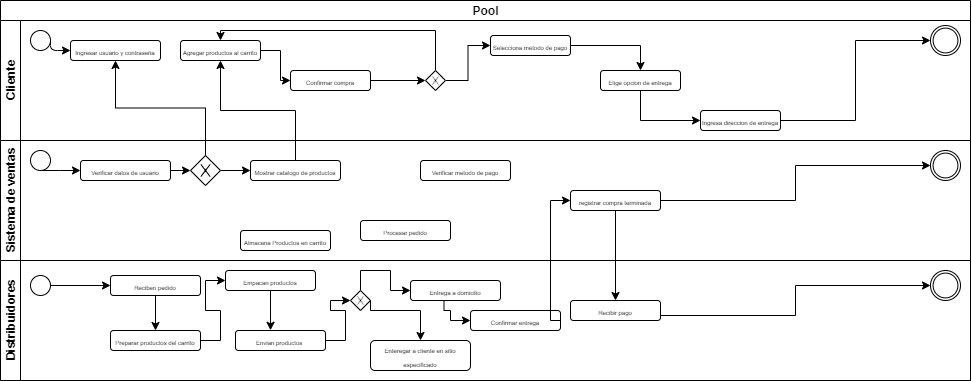

The diagram above was exported from draw.io. Its source (the exported page's mxGraphModel, read from the mxfile embedded in the PNG):
<mxGraphModel dx="424" dy="474" grid="1" gridSize="10" guides="1" tooltips="1" connect="1" arrows="1" fold="1" page="1" pageScale="1" pageWidth="850" pageHeight="1100" background="#ffffff" math="0" shadow="0">
  <root>
    <mxCell id="0" />
    <mxCell id="1" parent="0" />
    <mxCell id="LAef1w2Ub8PIJbOYtXi8-1" value="Pool" style="swimlane;html=1;childLayout=stackLayout;resizeParent=1;resizeParentMax=0;horizontal=1;startSize=20;horizontalStack=0;" vertex="1" parent="1">
      <mxGeometry x="110" width="970" height="380" as="geometry" />
    </mxCell>
    <mxCell id="LAef1w2Ub8PIJbOYtXi8-2" value="Cliente" style="swimlane;html=1;startSize=20;horizontal=0;" vertex="1" parent="LAef1w2Ub8PIJbOYtXi8-1">
      <mxGeometry y="20" width="970" height="120" as="geometry" />
    </mxCell>
    <mxCell id="LAef1w2Ub8PIJbOYtXi8-5" value="" style="shape=mxgraph.bpmn.shape;html=1;verticalLabelPosition=bottom;labelBackgroundColor=#ffffff;verticalAlign=top;align=center;perimeter=ellipsePerimeter;outlineConnect=0;outline=standard;symbol=general;" vertex="1" parent="LAef1w2Ub8PIJbOYtXi8-2">
      <mxGeometry x="30" y="10" width="20" height="20" as="geometry" />
    </mxCell>
    <mxCell id="LAef1w2Ub8PIJbOYtXi8-7" value="&lt;font style=&quot;font-size: 6px&quot;&gt;Ingresar usuario y contraseña&lt;/font&gt;" style="rounded=1;whiteSpace=wrap;html=1;" vertex="1" parent="LAef1w2Ub8PIJbOYtXi8-2">
      <mxGeometry x="70" y="20" width="90" height="20" as="geometry" />
    </mxCell>
    <mxCell id="LAef1w2Ub8PIJbOYtXi8-6" value="" style="endArrow=classic;html=1;exitX=1;exitY=0.5;exitDx=0;exitDy=0;" edge="1" parent="LAef1w2Ub8PIJbOYtXi8-2" source="LAef1w2Ub8PIJbOYtXi8-5" target="LAef1w2Ub8PIJbOYtXi8-7">
      <mxGeometry width="50" height="50" relative="1" as="geometry">
        <mxPoint x="40" y="90" as="sourcePoint" />
        <mxPoint x="70" y="30" as="targetPoint" />
        <Array as="points">
          <mxPoint x="50" y="30" />
        </Array>
      </mxGeometry>
    </mxCell>
    <mxCell id="LAef1w2Ub8PIJbOYtXi8-68" style="edgeStyle=orthogonalEdgeStyle;rounded=0;orthogonalLoop=1;jettySize=auto;html=1;exitX=1;exitY=0.5;exitDx=0;exitDy=0;entryX=0;entryY=0.5;entryDx=0;entryDy=0;" edge="1" parent="LAef1w2Ub8PIJbOYtXi8-2" source="LAef1w2Ub8PIJbOYtXi8-15" target="LAef1w2Ub8PIJbOYtXi8-17">
      <mxGeometry relative="1" as="geometry" />
    </mxCell>
    <mxCell id="LAef1w2Ub8PIJbOYtXi8-15" value="&lt;font style=&quot;font-size: 6px&quot;&gt;Agregar productos al carrito&lt;/font&gt;" style="rounded=1;whiteSpace=wrap;html=1;" vertex="1" parent="LAef1w2Ub8PIJbOYtXi8-2">
      <mxGeometry x="180" y="20" width="80" height="20" as="geometry" />
    </mxCell>
    <mxCell id="LAef1w2Ub8PIJbOYtXi8-70" style="edgeStyle=orthogonalEdgeStyle;rounded=0;orthogonalLoop=1;jettySize=auto;html=1;exitX=1;exitY=0.5;exitDx=0;exitDy=0;entryX=0;entryY=0.5;entryDx=0;entryDy=0;" edge="1" parent="LAef1w2Ub8PIJbOYtXi8-2" source="LAef1w2Ub8PIJbOYtXi8-17" target="LAef1w2Ub8PIJbOYtXi8-69">
      <mxGeometry relative="1" as="geometry" />
    </mxCell>
    <mxCell id="LAef1w2Ub8PIJbOYtXi8-17" value="&lt;font style=&quot;font-size: 6px&quot;&gt;Confirmar compra&lt;/font&gt;" style="rounded=1;whiteSpace=wrap;html=1;" vertex="1" parent="LAef1w2Ub8PIJbOYtXi8-2">
      <mxGeometry x="290" y="50" width="80" height="20" as="geometry" />
    </mxCell>
    <mxCell id="LAef1w2Ub8PIJbOYtXi8-73" style="edgeStyle=orthogonalEdgeStyle;rounded=0;orthogonalLoop=1;jettySize=auto;html=1;exitX=1;exitY=0.5;exitDx=0;exitDy=0;entryX=0.5;entryY=0;entryDx=0;entryDy=0;" edge="1" parent="LAef1w2Ub8PIJbOYtXi8-2" source="LAef1w2Ub8PIJbOYtXi8-18" target="LAef1w2Ub8PIJbOYtXi8-19">
      <mxGeometry relative="1" as="geometry" />
    </mxCell>
    <mxCell id="LAef1w2Ub8PIJbOYtXi8-18" value="&lt;font style=&quot;font-size: 6px&quot;&gt;Selecciona metodo de pago&lt;/font&gt;" style="rounded=1;whiteSpace=wrap;html=1;" vertex="1" parent="LAef1w2Ub8PIJbOYtXi8-2">
      <mxGeometry x="490" y="15" width="80" height="20" as="geometry" />
    </mxCell>
    <mxCell id="LAef1w2Ub8PIJbOYtXi8-74" style="edgeStyle=orthogonalEdgeStyle;rounded=0;orthogonalLoop=1;jettySize=auto;html=1;exitX=0.5;exitY=1;exitDx=0;exitDy=0;entryX=0;entryY=0.5;entryDx=0;entryDy=0;" edge="1" parent="LAef1w2Ub8PIJbOYtXi8-2" source="LAef1w2Ub8PIJbOYtXi8-19" target="LAef1w2Ub8PIJbOYtXi8-20">
      <mxGeometry relative="1" as="geometry" />
    </mxCell>
    <mxCell id="LAef1w2Ub8PIJbOYtXi8-19" value="&lt;font style=&quot;font-size: 6px&quot;&gt;Elige opcion de entrega&lt;/font&gt;" style="rounded=1;whiteSpace=wrap;html=1;" vertex="1" parent="LAef1w2Ub8PIJbOYtXi8-2">
      <mxGeometry x="600" y="50" width="80" height="20" as="geometry" />
    </mxCell>
    <mxCell id="LAef1w2Ub8PIJbOYtXi8-75" style="edgeStyle=orthogonalEdgeStyle;rounded=0;orthogonalLoop=1;jettySize=auto;html=1;exitX=1;exitY=0.5;exitDx=0;exitDy=0;entryX=0;entryY=0.5;entryDx=0;entryDy=0;" edge="1" parent="LAef1w2Ub8PIJbOYtXi8-2" source="LAef1w2Ub8PIJbOYtXi8-20" target="LAef1w2Ub8PIJbOYtXi8-21">
      <mxGeometry relative="1" as="geometry" />
    </mxCell>
    <mxCell id="LAef1w2Ub8PIJbOYtXi8-20" value="&lt;font style=&quot;font-size: 6px&quot;&gt;Ingresa direccion de entrega&lt;/font&gt;" style="rounded=1;whiteSpace=wrap;html=1;" vertex="1" parent="LAef1w2Ub8PIJbOYtXi8-2">
      <mxGeometry x="700" y="90" width="80" height="20" as="geometry" />
    </mxCell>
    <mxCell id="LAef1w2Ub8PIJbOYtXi8-21" value="" style="shape=mxgraph.bpmn.shape;html=1;verticalLabelPosition=bottom;labelBackgroundColor=#ffffff;verticalAlign=top;align=center;perimeter=ellipsePerimeter;outlineConnect=0;outline=throwing;symbol=general;" vertex="1" parent="LAef1w2Ub8PIJbOYtXi8-2">
      <mxGeometry x="930" y="5" width="30" height="30" as="geometry" />
    </mxCell>
    <mxCell id="LAef1w2Ub8PIJbOYtXi8-71" style="edgeStyle=orthogonalEdgeStyle;rounded=0;orthogonalLoop=1;jettySize=auto;html=1;exitX=0.5;exitY=0;exitDx=0;exitDy=0;entryX=0.5;entryY=0;entryDx=0;entryDy=0;" edge="1" parent="LAef1w2Ub8PIJbOYtXi8-2" source="LAef1w2Ub8PIJbOYtXi8-69" target="LAef1w2Ub8PIJbOYtXi8-15">
      <mxGeometry relative="1" as="geometry">
        <Array as="points">
          <mxPoint x="435" y="10" />
          <mxPoint x="220" y="10" />
        </Array>
      </mxGeometry>
    </mxCell>
    <mxCell id="LAef1w2Ub8PIJbOYtXi8-72" style="edgeStyle=orthogonalEdgeStyle;rounded=0;orthogonalLoop=1;jettySize=auto;html=1;exitX=1;exitY=0.5;exitDx=0;exitDy=0;entryX=0;entryY=0.5;entryDx=0;entryDy=0;" edge="1" parent="LAef1w2Ub8PIJbOYtXi8-2" source="LAef1w2Ub8PIJbOYtXi8-69" target="LAef1w2Ub8PIJbOYtXi8-18">
      <mxGeometry relative="1" as="geometry" />
    </mxCell>
    <mxCell id="LAef1w2Ub8PIJbOYtXi8-69" value="" style="shape=mxgraph.bpmn.shape;html=1;verticalLabelPosition=bottom;labelBackgroundColor=#ffffff;verticalAlign=top;align=center;perimeter=rhombusPerimeter;background=gateway;outlineConnect=0;outline=none;symbol=exclusiveGw;" vertex="1" parent="LAef1w2Ub8PIJbOYtXi8-2">
      <mxGeometry x="425" y="50" width="20" height="20" as="geometry" />
    </mxCell>
    <mxCell id="LAef1w2Ub8PIJbOYtXi8-4" value="Sistema de ventas" style="swimlane;html=1;startSize=20;horizontal=0;" vertex="1" parent="LAef1w2Ub8PIJbOYtXi8-1">
      <mxGeometry y="140" width="970" height="120" as="geometry" />
    </mxCell>
    <mxCell id="LAef1w2Ub8PIJbOYtXi8-22" value="" style="shape=mxgraph.bpmn.shape;html=1;verticalLabelPosition=bottom;labelBackgroundColor=#ffffff;verticalAlign=top;align=center;perimeter=ellipsePerimeter;outlineConnect=0;outline=throwing;symbol=general;" vertex="1" parent="LAef1w2Ub8PIJbOYtXi8-4">
      <mxGeometry x="930" y="10" width="30" height="30" as="geometry" />
    </mxCell>
    <mxCell id="LAef1w2Ub8PIJbOYtXi8-78" style="edgeStyle=orthogonalEdgeStyle;rounded=0;orthogonalLoop=1;jettySize=auto;html=1;exitX=1;exitY=0.5;exitDx=0;exitDy=0;entryX=0;entryY=0.5;entryDx=0;entryDy=0;" edge="1" parent="LAef1w2Ub8PIJbOYtXi8-4" source="LAef1w2Ub8PIJbOYtXi8-24" target="LAef1w2Ub8PIJbOYtXi8-28">
      <mxGeometry relative="1" as="geometry" />
    </mxCell>
    <mxCell id="LAef1w2Ub8PIJbOYtXi8-24" value="&lt;font style=&quot;font-size: 6px&quot;&gt;Verificar datos de usuario&lt;/font&gt;" style="rounded=1;whiteSpace=wrap;html=1;" vertex="1" parent="LAef1w2Ub8PIJbOYtXi8-4">
      <mxGeometry x="80" y="20" width="90" height="20" as="geometry" />
    </mxCell>
    <mxCell id="LAef1w2Ub8PIJbOYtXi8-76" style="edgeStyle=orthogonalEdgeStyle;rounded=0;orthogonalLoop=1;jettySize=auto;html=1;exitX=0.5;exitY=1;exitDx=0;exitDy=0;entryX=0;entryY=0.5;entryDx=0;entryDy=0;" edge="1" parent="LAef1w2Ub8PIJbOYtXi8-4" source="LAef1w2Ub8PIJbOYtXi8-25" target="LAef1w2Ub8PIJbOYtXi8-24">
      <mxGeometry relative="1" as="geometry">
        <Array as="points">
          <mxPoint x="60" y="30" />
          <mxPoint x="60" y="30" />
        </Array>
      </mxGeometry>
    </mxCell>
    <mxCell id="LAef1w2Ub8PIJbOYtXi8-25" value="" style="shape=mxgraph.bpmn.shape;html=1;verticalLabelPosition=bottom;labelBackgroundColor=#ffffff;verticalAlign=top;align=center;perimeter=ellipsePerimeter;outlineConnect=0;outline=standard;symbol=general;" vertex="1" parent="LAef1w2Ub8PIJbOYtXi8-4">
      <mxGeometry x="30" y="10" width="20" height="20" as="geometry" />
    </mxCell>
    <mxCell id="LAef1w2Ub8PIJbOYtXi8-27" value="&lt;font style=&quot;font-size: 6px&quot;&gt;Mostrar catalogo de productos&lt;/font&gt;" style="rounded=1;whiteSpace=wrap;html=1;" vertex="1" parent="LAef1w2Ub8PIJbOYtXi8-4">
      <mxGeometry x="250" y="20" width="90" height="20" as="geometry" />
    </mxCell>
    <mxCell id="LAef1w2Ub8PIJbOYtXi8-80" style="edgeStyle=orthogonalEdgeStyle;rounded=0;orthogonalLoop=1;jettySize=auto;html=1;exitX=1;exitY=0.5;exitDx=0;exitDy=0;entryX=0;entryY=0.5;entryDx=0;entryDy=0;" edge="1" parent="LAef1w2Ub8PIJbOYtXi8-4" source="LAef1w2Ub8PIJbOYtXi8-28" target="LAef1w2Ub8PIJbOYtXi8-27">
      <mxGeometry relative="1" as="geometry" />
    </mxCell>
    <mxCell id="LAef1w2Ub8PIJbOYtXi8-28" value="" style="shape=mxgraph.bpmn.shape;html=1;verticalLabelPosition=bottom;labelBackgroundColor=#ffffff;verticalAlign=top;align=center;perimeter=rhombusPerimeter;background=gateway;outlineConnect=0;outline=none;symbol=exclusiveGw;" vertex="1" parent="LAef1w2Ub8PIJbOYtXi8-4">
      <mxGeometry x="190" y="15" width="30" height="30" as="geometry" />
    </mxCell>
    <mxCell id="LAef1w2Ub8PIJbOYtXi8-29" value="&lt;font style=&quot;font-size: 6px&quot;&gt;Almacena Productos en carrito&lt;/font&gt;" style="rounded=1;whiteSpace=wrap;html=1;" vertex="1" parent="LAef1w2Ub8PIJbOYtXi8-4">
      <mxGeometry x="240" y="90" width="90" height="20" as="geometry" />
    </mxCell>
    <mxCell id="LAef1w2Ub8PIJbOYtXi8-30" value="&lt;font style=&quot;font-size: 6px&quot;&gt;Verificar metodo de pago&lt;/font&gt;" style="rounded=1;whiteSpace=wrap;html=1;" vertex="1" parent="LAef1w2Ub8PIJbOYtXi8-4">
      <mxGeometry x="420" y="20" width="90" height="20" as="geometry" />
    </mxCell>
    <mxCell id="LAef1w2Ub8PIJbOYtXi8-31" value="&lt;font style=&quot;font-size: 6px&quot;&gt;Procesar pedido&lt;/font&gt;" style="rounded=1;whiteSpace=wrap;html=1;" vertex="1" parent="LAef1w2Ub8PIJbOYtXi8-4">
      <mxGeometry x="360" y="80" width="90" height="20" as="geometry" />
    </mxCell>
    <mxCell id="LAef1w2Ub8PIJbOYtXi8-82" style="edgeStyle=orthogonalEdgeStyle;rounded=0;orthogonalLoop=1;jettySize=auto;html=1;exitX=1;exitY=0.5;exitDx=0;exitDy=0;entryX=0;entryY=0.5;entryDx=0;entryDy=0;" edge="1" parent="LAef1w2Ub8PIJbOYtXi8-4" source="LAef1w2Ub8PIJbOYtXi8-35" target="LAef1w2Ub8PIJbOYtXi8-22">
      <mxGeometry relative="1" as="geometry" />
    </mxCell>
    <mxCell id="LAef1w2Ub8PIJbOYtXi8-35" value="&lt;font style=&quot;font-size: 6px&quot;&gt;registrar compra terminada&lt;/font&gt;" style="rounded=1;whiteSpace=wrap;html=1;" vertex="1" parent="LAef1w2Ub8PIJbOYtXi8-4">
      <mxGeometry x="570" y="50" width="90" height="20" as="geometry" />
    </mxCell>
    <mxCell id="LAef1w2Ub8PIJbOYtXi8-3" value="Distribuidores" style="swimlane;html=1;startSize=20;horizontal=0;" vertex="1" parent="LAef1w2Ub8PIJbOYtXi8-1">
      <mxGeometry y="260" width="970" height="120" as="geometry" />
    </mxCell>
    <mxCell id="LAef1w2Ub8PIJbOYtXi8-23" value="" style="shape=mxgraph.bpmn.shape;html=1;verticalLabelPosition=bottom;labelBackgroundColor=#ffffff;verticalAlign=top;align=center;perimeter=ellipsePerimeter;outlineConnect=0;outline=throwing;symbol=general;" vertex="1" parent="LAef1w2Ub8PIJbOYtXi8-3">
      <mxGeometry x="930" y="10" width="30" height="30" as="geometry" />
    </mxCell>
    <mxCell id="LAef1w2Ub8PIJbOYtXi8-55" style="edgeStyle=orthogonalEdgeStyle;rounded=0;orthogonalLoop=1;jettySize=auto;html=1;exitX=0.5;exitY=1;exitDx=0;exitDy=0;entryX=0.5;entryY=0;entryDx=0;entryDy=0;" edge="1" parent="LAef1w2Ub8PIJbOYtXi8-3" source="LAef1w2Ub8PIJbOYtXi8-32" target="LAef1w2Ub8PIJbOYtXi8-39">
      <mxGeometry relative="1" as="geometry" />
    </mxCell>
    <mxCell id="LAef1w2Ub8PIJbOYtXi8-32" value="&lt;font style=&quot;font-size: 6px&quot;&gt;Reciben pedido&lt;/font&gt;" style="rounded=1;whiteSpace=wrap;html=1;" vertex="1" parent="LAef1w2Ub8PIJbOYtXi8-3">
      <mxGeometry x="110" y="15" width="90" height="20" as="geometry" />
    </mxCell>
    <mxCell id="LAef1w2Ub8PIJbOYtXi8-85" style="edgeStyle=orthogonalEdgeStyle;rounded=0;orthogonalLoop=1;jettySize=auto;html=1;exitX=0.372;exitY=0.956;exitDx=0;exitDy=0;entryX=0;entryY=0.5;entryDx=0;entryDy=0;exitPerimeter=0;" edge="1" parent="LAef1w2Ub8PIJbOYtXi8-3" source="LAef1w2Ub8PIJbOYtXi8-34" target="LAef1w2Ub8PIJbOYtXi8-52">
      <mxGeometry relative="1" as="geometry">
        <Array as="points">
          <mxPoint x="444" y="50" />
          <mxPoint x="450" y="50" />
          <mxPoint x="450" y="60" />
        </Array>
      </mxGeometry>
    </mxCell>
    <mxCell id="LAef1w2Ub8PIJbOYtXi8-34" value="&lt;font style=&quot;font-size: 6px&quot;&gt;Entrega a domicilio&lt;/font&gt;" style="rounded=1;whiteSpace=wrap;html=1;" vertex="1" parent="LAef1w2Ub8PIJbOYtXi8-3">
      <mxGeometry x="410" y="20" width="90" height="20" as="geometry" />
    </mxCell>
    <mxCell id="LAef1w2Ub8PIJbOYtXi8-54" style="edgeStyle=orthogonalEdgeStyle;rounded=0;orthogonalLoop=1;jettySize=auto;html=1;exitX=1;exitY=0.5;exitDx=0;exitDy=0;entryX=0;entryY=0.5;entryDx=0;entryDy=0;" edge="1" parent="LAef1w2Ub8PIJbOYtXi8-3" source="LAef1w2Ub8PIJbOYtXi8-37" target="LAef1w2Ub8PIJbOYtXi8-32">
      <mxGeometry relative="1" as="geometry" />
    </mxCell>
    <mxCell id="LAef1w2Ub8PIJbOYtXi8-37" value="" style="shape=mxgraph.bpmn.shape;html=1;verticalLabelPosition=bottom;labelBackgroundColor=#ffffff;verticalAlign=top;align=center;perimeter=ellipsePerimeter;outlineConnect=0;outline=standard;symbol=general;" vertex="1" parent="LAef1w2Ub8PIJbOYtXi8-3">
      <mxGeometry x="30" y="15" width="20" height="20" as="geometry" />
    </mxCell>
    <mxCell id="LAef1w2Ub8PIJbOYtXi8-56" style="edgeStyle=orthogonalEdgeStyle;rounded=0;orthogonalLoop=1;jettySize=auto;html=1;exitX=1;exitY=0.5;exitDx=0;exitDy=0;entryX=0;entryY=0.5;entryDx=0;entryDy=0;" edge="1" parent="LAef1w2Ub8PIJbOYtXi8-3" source="LAef1w2Ub8PIJbOYtXi8-39" target="LAef1w2Ub8PIJbOYtXi8-40">
      <mxGeometry relative="1" as="geometry" />
    </mxCell>
    <mxCell id="LAef1w2Ub8PIJbOYtXi8-39" value="&lt;font style=&quot;font-size: 6px&quot;&gt;Preparar productos del carrito&lt;/font&gt;" style="rounded=1;whiteSpace=wrap;html=1;" vertex="1" parent="LAef1w2Ub8PIJbOYtXi8-3">
      <mxGeometry x="110" y="70" width="90" height="20" as="geometry" />
    </mxCell>
    <mxCell id="LAef1w2Ub8PIJbOYtXi8-57" style="edgeStyle=orthogonalEdgeStyle;rounded=0;orthogonalLoop=1;jettySize=auto;html=1;exitX=0.5;exitY=1;exitDx=0;exitDy=0;entryX=0.389;entryY=-0.01;entryDx=0;entryDy=0;entryPerimeter=0;" edge="1" parent="LAef1w2Ub8PIJbOYtXi8-3" source="LAef1w2Ub8PIJbOYtXi8-40" target="LAef1w2Ub8PIJbOYtXi8-41">
      <mxGeometry relative="1" as="geometry" />
    </mxCell>
    <mxCell id="LAef1w2Ub8PIJbOYtXi8-40" value="&lt;font style=&quot;font-size: 6px&quot;&gt;Empacan productos&lt;/font&gt;" style="rounded=1;whiteSpace=wrap;html=1;" vertex="1" parent="LAef1w2Ub8PIJbOYtXi8-3">
      <mxGeometry x="225" y="10" width="90" height="20" as="geometry" />
    </mxCell>
    <mxCell id="LAef1w2Ub8PIJbOYtXi8-58" style="edgeStyle=orthogonalEdgeStyle;rounded=0;orthogonalLoop=1;jettySize=auto;html=1;exitX=1;exitY=0.5;exitDx=0;exitDy=0;entryX=0;entryY=0.5;entryDx=0;entryDy=0;" edge="1" parent="LAef1w2Ub8PIJbOYtXi8-3" source="LAef1w2Ub8PIJbOYtXi8-41" target="LAef1w2Ub8PIJbOYtXi8-42">
      <mxGeometry relative="1" as="geometry" />
    </mxCell>
    <mxCell id="LAef1w2Ub8PIJbOYtXi8-41" value="&lt;font style=&quot;font-size: 6px&quot;&gt;Envian productos&amp;nbsp;&lt;/font&gt;" style="rounded=1;whiteSpace=wrap;html=1;" vertex="1" parent="LAef1w2Ub8PIJbOYtXi8-3">
      <mxGeometry x="235" y="70" width="90" height="20" as="geometry" />
    </mxCell>
    <mxCell id="LAef1w2Ub8PIJbOYtXi8-59" style="edgeStyle=orthogonalEdgeStyle;rounded=0;orthogonalLoop=1;jettySize=auto;html=1;exitX=0.5;exitY=0;exitDx=0;exitDy=0;entryX=0;entryY=0.5;entryDx=0;entryDy=0;" edge="1" parent="LAef1w2Ub8PIJbOYtXi8-3" source="LAef1w2Ub8PIJbOYtXi8-42" target="LAef1w2Ub8PIJbOYtXi8-34">
      <mxGeometry relative="1" as="geometry" />
    </mxCell>
    <mxCell id="LAef1w2Ub8PIJbOYtXi8-61" style="edgeStyle=orthogonalEdgeStyle;rounded=0;orthogonalLoop=1;jettySize=auto;html=1;exitX=1;exitY=0.5;exitDx=0;exitDy=0;" edge="1" parent="LAef1w2Ub8PIJbOYtXi8-3" source="LAef1w2Ub8PIJbOYtXi8-42" target="LAef1w2Ub8PIJbOYtXi8-60">
      <mxGeometry relative="1" as="geometry">
        <Array as="points">
          <mxPoint x="370" y="50" />
          <mxPoint x="420" y="50" />
        </Array>
      </mxGeometry>
    </mxCell>
    <mxCell id="LAef1w2Ub8PIJbOYtXi8-42" value="" style="shape=mxgraph.bpmn.shape;html=1;verticalLabelPosition=bottom;labelBackgroundColor=#ffffff;verticalAlign=top;align=center;perimeter=rhombusPerimeter;background=gateway;outlineConnect=0;outline=none;symbol=exclusiveGw;" vertex="1" parent="LAef1w2Ub8PIJbOYtXi8-3">
      <mxGeometry x="350" y="30" width="20" height="20" as="geometry" />
    </mxCell>
    <mxCell id="LAef1w2Ub8PIJbOYtXi8-52" value="&lt;font style=&quot;font-size: 6px&quot;&gt;Confirmar entrega&lt;/font&gt;" style="rounded=1;whiteSpace=wrap;html=1;" vertex="1" parent="LAef1w2Ub8PIJbOYtXi8-3">
      <mxGeometry x="470" y="50" width="90" height="20" as="geometry" />
    </mxCell>
    <mxCell id="LAef1w2Ub8PIJbOYtXi8-83" style="edgeStyle=orthogonalEdgeStyle;rounded=0;orthogonalLoop=1;jettySize=auto;html=1;exitX=1;exitY=0.75;exitDx=0;exitDy=0;entryX=0;entryY=0.5;entryDx=0;entryDy=0;" edge="1" parent="LAef1w2Ub8PIJbOYtXi8-3" source="LAef1w2Ub8PIJbOYtXi8-53" target="LAef1w2Ub8PIJbOYtXi8-23">
      <mxGeometry relative="1" as="geometry" />
    </mxCell>
    <mxCell id="LAef1w2Ub8PIJbOYtXi8-53" value="&lt;font style=&quot;font-size: 6px&quot;&gt;Recibir pago&lt;/font&gt;" style="rounded=1;whiteSpace=wrap;html=1;" vertex="1" parent="LAef1w2Ub8PIJbOYtXi8-3">
      <mxGeometry x="570" y="40" width="90" height="20" as="geometry" />
    </mxCell>
    <mxCell id="LAef1w2Ub8PIJbOYtXi8-60" value="&lt;font style=&quot;font-size: 6px&quot;&gt;Enteregar a cliente en sitio especificado&lt;/font&gt;" style="rounded=1;whiteSpace=wrap;html=1;" vertex="1" parent="LAef1w2Ub8PIJbOYtXi8-3">
      <mxGeometry x="370" y="80" width="100" height="30" as="geometry" />
    </mxCell>
    <mxCell id="LAef1w2Ub8PIJbOYtXi8-62" style="edgeStyle=orthogonalEdgeStyle;rounded=0;orthogonalLoop=1;jettySize=auto;html=1;exitX=1;exitY=0.5;exitDx=0;exitDy=0;entryX=0;entryY=0.5;entryDx=0;entryDy=0;" edge="1" parent="LAef1w2Ub8PIJbOYtXi8-1" source="LAef1w2Ub8PIJbOYtXi8-52" target="LAef1w2Ub8PIJbOYtXi8-35">
      <mxGeometry relative="1" as="geometry">
        <Array as="points">
          <mxPoint x="550" y="320" />
          <mxPoint x="550" y="200" />
        </Array>
      </mxGeometry>
    </mxCell>
    <mxCell id="LAef1w2Ub8PIJbOYtXi8-79" style="edgeStyle=orthogonalEdgeStyle;rounded=0;orthogonalLoop=1;jettySize=auto;html=1;exitX=0.5;exitY=0;exitDx=0;exitDy=0;entryX=0.5;entryY=1;entryDx=0;entryDy=0;" edge="1" parent="LAef1w2Ub8PIJbOYtXi8-1" source="LAef1w2Ub8PIJbOYtXi8-28" target="LAef1w2Ub8PIJbOYtXi8-7">
      <mxGeometry relative="1" as="geometry" />
    </mxCell>
    <mxCell id="LAef1w2Ub8PIJbOYtXi8-81" style="edgeStyle=orthogonalEdgeStyle;rounded=0;orthogonalLoop=1;jettySize=auto;html=1;exitX=0.5;exitY=0;exitDx=0;exitDy=0;entryX=0.5;entryY=1;entryDx=0;entryDy=0;" edge="1" parent="LAef1w2Ub8PIJbOYtXi8-1" source="LAef1w2Ub8PIJbOYtXi8-27" target="LAef1w2Ub8PIJbOYtXi8-15">
      <mxGeometry relative="1" as="geometry" />
    </mxCell>
    <mxCell id="LAef1w2Ub8PIJbOYtXi8-84" style="edgeStyle=orthogonalEdgeStyle;rounded=0;orthogonalLoop=1;jettySize=auto;html=1;exitX=0.5;exitY=1;exitDx=0;exitDy=0;entryX=0.5;entryY=0;entryDx=0;entryDy=0;" edge="1" parent="LAef1w2Ub8PIJbOYtXi8-1" source="LAef1w2Ub8PIJbOYtXi8-35" target="LAef1w2Ub8PIJbOYtXi8-53">
      <mxGeometry relative="1" as="geometry" />
    </mxCell>
  </root>
</mxGraphModel>